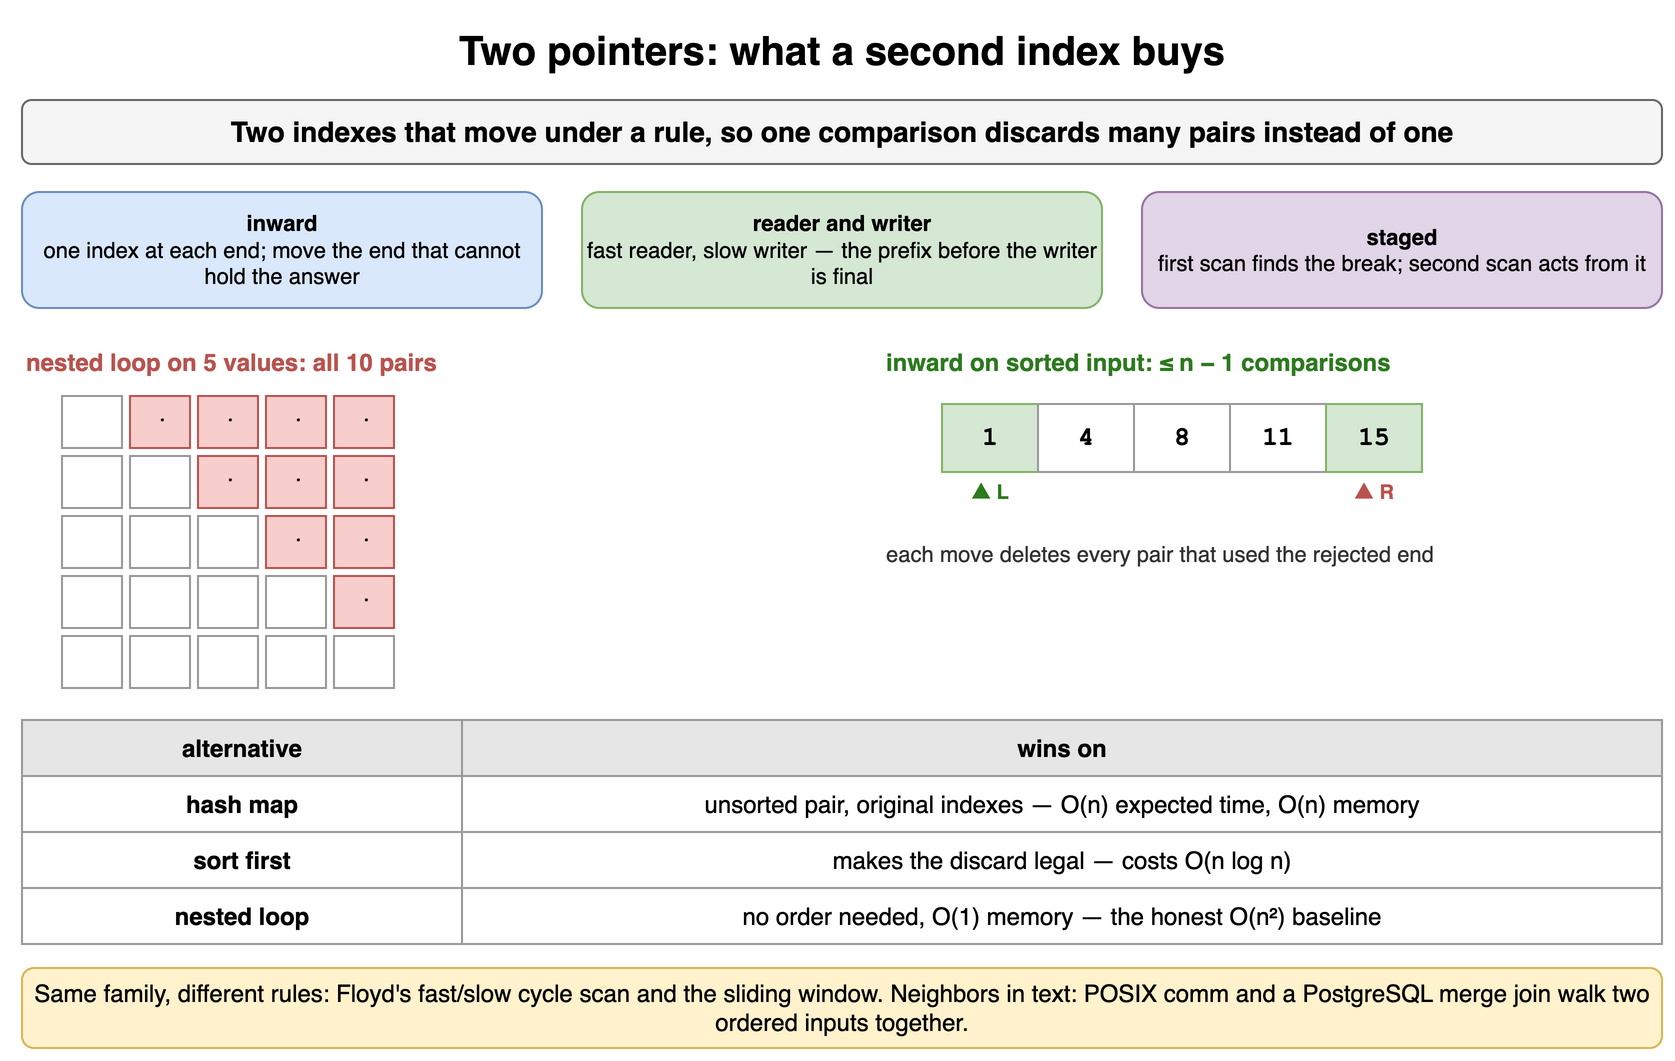

The diagram above was exported from draw.io. Its source (the exported page's mxGraphModel, read from the mxfile embedded in the PNG):
<mxGraphModel dx="900" dy="538" grid="1" gridSize="10" guides="1" tooltips="1" connect="1" arrows="1" fold="1" page="1" pageScale="1" pageWidth="900" pageHeight="538" math="0" shadow="0">
  <root>
    <mxCell id="0" />
    <mxCell id="1" parent="0" />
    <mxCell id="t11" value="Two pointers: what a second index buys" style="text;html=1;align=center;verticalAlign=middle;whiteSpace=wrap;fontSize=20;fontStyle=1;" vertex="1" parent="1">
      <mxGeometry x="40" y="10" width="820" height="30" as="geometry" />
    </mxCell>
    <mxCell id="t12" value="Two indexes that move under a rule, so one comparison discards many pairs instead of one" style="rounded=1;whiteSpace=wrap;html=1;fillColor=#f5f5f5;strokeColor=#666666;fontStyle=1;fontSize=14;" vertex="1" parent="1">
      <mxGeometry x="40" y="50" width="820" height="32" as="geometry" />
    </mxCell>
    <mxCell id="t13" value="inward&lt;br&gt;&lt;span style=&quot;font-weight:normal&quot;&gt;one index at each end; move the end that cannot hold the answer&lt;/span&gt;" style="rounded=1;whiteSpace=wrap;html=1;fillColor=#dae8fc;strokeColor=#6c8ebf;fontSize=11;align=center;fontStyle=1;" vertex="1" parent="1">
      <mxGeometry x="40" y="96" width="260" height="58" as="geometry" />
    </mxCell>
    <mxCell id="t14" value="reader and writer&lt;br&gt;&lt;span style=&quot;font-weight:normal&quot;&gt;fast reader, slow writer — the prefix before the writer is final&lt;/span&gt;" style="rounded=1;whiteSpace=wrap;html=1;fillColor=#d5e8d4;strokeColor=#82b366;fontSize=11;align=center;fontStyle=1;" vertex="1" parent="1">
      <mxGeometry x="320" y="96" width="260" height="58" as="geometry" />
    </mxCell>
    <mxCell id="t15" value="staged&lt;br&gt;&lt;span style=&quot;font-weight:normal&quot;&gt;first scan finds the break; second scan acts from it&lt;/span&gt;" style="rounded=1;whiteSpace=wrap;html=1;fillColor=#e1d5e7;strokeColor=#9673a6;fontSize=11;align=center;fontStyle=1;" vertex="1" parent="1">
      <mxGeometry x="600" y="96" width="260" height="58" as="geometry" />
    </mxCell>
    <mxCell id="t16" value="nested loop on 5 values: all 10 pairs" style="text;html=1;whiteSpace=wrap;fontSize=11;align=left;verticalAlign=middle;fontSize=12;fontColor=#b85450;fontStyle=1;" vertex="1" parent="1">
      <mxGeometry x="40" y="172" width="400" height="18" as="geometry" />
    </mxCell>
    <mxCell id="t17" value="" style="rounded=0;whiteSpace=wrap;html=1;fontFamily=Courier New;fontStyle=1;fontSize=13;fillColor=#ffffff;strokeColor=#999999;fontSize=11;" vertex="1" parent="1">
      <mxGeometry x="60" y="198" width="30" height="26" as="geometry" />
    </mxCell>
    <mxCell id="t18" value="·" style="rounded=0;whiteSpace=wrap;html=1;fontFamily=Courier New;fontStyle=1;fontSize=13;fillColor=#f8cecc;strokeColor=#b85450;fontSize=11;" vertex="1" parent="1">
      <mxGeometry x="94" y="198" width="30" height="26" as="geometry" />
    </mxCell>
    <mxCell id="t19" value="·" style="rounded=0;whiteSpace=wrap;html=1;fontFamily=Courier New;fontStyle=1;fontSize=13;fillColor=#f8cecc;strokeColor=#b85450;fontSize=11;" vertex="1" parent="1">
      <mxGeometry x="128" y="198" width="30" height="26" as="geometry" />
    </mxCell>
    <mxCell id="t110" value="·" style="rounded=0;whiteSpace=wrap;html=1;fontFamily=Courier New;fontStyle=1;fontSize=13;fillColor=#f8cecc;strokeColor=#b85450;fontSize=11;" vertex="1" parent="1">
      <mxGeometry x="162" y="198" width="30" height="26" as="geometry" />
    </mxCell>
    <mxCell id="t111" value="·" style="rounded=0;whiteSpace=wrap;html=1;fontFamily=Courier New;fontStyle=1;fontSize=13;fillColor=#f8cecc;strokeColor=#b85450;fontSize=11;" vertex="1" parent="1">
      <mxGeometry x="196" y="198" width="30" height="26" as="geometry" />
    </mxCell>
    <mxCell id="t112" value="" style="rounded=0;whiteSpace=wrap;html=1;fontFamily=Courier New;fontStyle=1;fontSize=13;fillColor=#ffffff;strokeColor=#999999;fontSize=11;" vertex="1" parent="1">
      <mxGeometry x="60" y="228" width="30" height="26" as="geometry" />
    </mxCell>
    <mxCell id="t113" value="" style="rounded=0;whiteSpace=wrap;html=1;fontFamily=Courier New;fontStyle=1;fontSize=13;fillColor=#ffffff;strokeColor=#999999;fontSize=11;" vertex="1" parent="1">
      <mxGeometry x="94" y="228" width="30" height="26" as="geometry" />
    </mxCell>
    <mxCell id="t114" value="·" style="rounded=0;whiteSpace=wrap;html=1;fontFamily=Courier New;fontStyle=1;fontSize=13;fillColor=#f8cecc;strokeColor=#b85450;fontSize=11;" vertex="1" parent="1">
      <mxGeometry x="128" y="228" width="30" height="26" as="geometry" />
    </mxCell>
    <mxCell id="t115" value="·" style="rounded=0;whiteSpace=wrap;html=1;fontFamily=Courier New;fontStyle=1;fontSize=13;fillColor=#f8cecc;strokeColor=#b85450;fontSize=11;" vertex="1" parent="1">
      <mxGeometry x="162" y="228" width="30" height="26" as="geometry" />
    </mxCell>
    <mxCell id="t116" value="·" style="rounded=0;whiteSpace=wrap;html=1;fontFamily=Courier New;fontStyle=1;fontSize=13;fillColor=#f8cecc;strokeColor=#b85450;fontSize=11;" vertex="1" parent="1">
      <mxGeometry x="196" y="228" width="30" height="26" as="geometry" />
    </mxCell>
    <mxCell id="t117" value="" style="rounded=0;whiteSpace=wrap;html=1;fontFamily=Courier New;fontStyle=1;fontSize=13;fillColor=#ffffff;strokeColor=#999999;fontSize=11;" vertex="1" parent="1">
      <mxGeometry x="60" y="258" width="30" height="26" as="geometry" />
    </mxCell>
    <mxCell id="t118" value="" style="rounded=0;whiteSpace=wrap;html=1;fontFamily=Courier New;fontStyle=1;fontSize=13;fillColor=#ffffff;strokeColor=#999999;fontSize=11;" vertex="1" parent="1">
      <mxGeometry x="94" y="258" width="30" height="26" as="geometry" />
    </mxCell>
    <mxCell id="t119" value="" style="rounded=0;whiteSpace=wrap;html=1;fontFamily=Courier New;fontStyle=1;fontSize=13;fillColor=#ffffff;strokeColor=#999999;fontSize=11;" vertex="1" parent="1">
      <mxGeometry x="128" y="258" width="30" height="26" as="geometry" />
    </mxCell>
    <mxCell id="t120" value="·" style="rounded=0;whiteSpace=wrap;html=1;fontFamily=Courier New;fontStyle=1;fontSize=13;fillColor=#f8cecc;strokeColor=#b85450;fontSize=11;" vertex="1" parent="1">
      <mxGeometry x="162" y="258" width="30" height="26" as="geometry" />
    </mxCell>
    <mxCell id="t121" value="·" style="rounded=0;whiteSpace=wrap;html=1;fontFamily=Courier New;fontStyle=1;fontSize=13;fillColor=#f8cecc;strokeColor=#b85450;fontSize=11;" vertex="1" parent="1">
      <mxGeometry x="196" y="258" width="30" height="26" as="geometry" />
    </mxCell>
    <mxCell id="t122" value="" style="rounded=0;whiteSpace=wrap;html=1;fontFamily=Courier New;fontStyle=1;fontSize=13;fillColor=#ffffff;strokeColor=#999999;fontSize=11;" vertex="1" parent="1">
      <mxGeometry x="60" y="288" width="30" height="26" as="geometry" />
    </mxCell>
    <mxCell id="t123" value="" style="rounded=0;whiteSpace=wrap;html=1;fontFamily=Courier New;fontStyle=1;fontSize=13;fillColor=#ffffff;strokeColor=#999999;fontSize=11;" vertex="1" parent="1">
      <mxGeometry x="94" y="288" width="30" height="26" as="geometry" />
    </mxCell>
    <mxCell id="t124" value="" style="rounded=0;whiteSpace=wrap;html=1;fontFamily=Courier New;fontStyle=1;fontSize=13;fillColor=#ffffff;strokeColor=#999999;fontSize=11;" vertex="1" parent="1">
      <mxGeometry x="128" y="288" width="30" height="26" as="geometry" />
    </mxCell>
    <mxCell id="t125" value="" style="rounded=0;whiteSpace=wrap;html=1;fontFamily=Courier New;fontStyle=1;fontSize=13;fillColor=#ffffff;strokeColor=#999999;fontSize=11;" vertex="1" parent="1">
      <mxGeometry x="162" y="288" width="30" height="26" as="geometry" />
    </mxCell>
    <mxCell id="t126" value="·" style="rounded=0;whiteSpace=wrap;html=1;fontFamily=Courier New;fontStyle=1;fontSize=13;fillColor=#f8cecc;strokeColor=#b85450;fontSize=11;" vertex="1" parent="1">
      <mxGeometry x="196" y="288" width="30" height="26" as="geometry" />
    </mxCell>
    <mxCell id="t127" value="" style="rounded=0;whiteSpace=wrap;html=1;fontFamily=Courier New;fontStyle=1;fontSize=13;fillColor=#ffffff;strokeColor=#999999;fontSize=11;" vertex="1" parent="1">
      <mxGeometry x="60" y="318" width="30" height="26" as="geometry" />
    </mxCell>
    <mxCell id="t128" value="" style="rounded=0;whiteSpace=wrap;html=1;fontFamily=Courier New;fontStyle=1;fontSize=13;fillColor=#ffffff;strokeColor=#999999;fontSize=11;" vertex="1" parent="1">
      <mxGeometry x="94" y="318" width="30" height="26" as="geometry" />
    </mxCell>
    <mxCell id="t129" value="" style="rounded=0;whiteSpace=wrap;html=1;fontFamily=Courier New;fontStyle=1;fontSize=13;fillColor=#ffffff;strokeColor=#999999;fontSize=11;" vertex="1" parent="1">
      <mxGeometry x="128" y="318" width="30" height="26" as="geometry" />
    </mxCell>
    <mxCell id="t130" value="" style="rounded=0;whiteSpace=wrap;html=1;fontFamily=Courier New;fontStyle=1;fontSize=13;fillColor=#ffffff;strokeColor=#999999;fontSize=11;" vertex="1" parent="1">
      <mxGeometry x="162" y="318" width="30" height="26" as="geometry" />
    </mxCell>
    <mxCell id="t131" value="" style="rounded=0;whiteSpace=wrap;html=1;fontFamily=Courier New;fontStyle=1;fontSize=13;fillColor=#ffffff;strokeColor=#999999;fontSize=11;" vertex="1" parent="1">
      <mxGeometry x="196" y="318" width="30" height="26" as="geometry" />
    </mxCell>
    <mxCell id="t132" value="inward on sorted input: ≤ n − 1 comparisons" style="text;html=1;whiteSpace=wrap;fontSize=11;align=left;verticalAlign=middle;fontSize=12;fontColor=#2d7a1f;fontStyle=1;" vertex="1" parent="1">
      <mxGeometry x="470" y="172" width="390" height="18" as="geometry" />
    </mxCell>
    <mxCell id="t133" value="1" style="rounded=0;whiteSpace=wrap;html=1;fontFamily=Courier New;fontStyle=1;fontSize=13;fillColor=#d5e8d4;strokeColor=#82b366;fontSize=13;" vertex="1" parent="1">
      <mxGeometry x="500" y="202" width="48" height="34" as="geometry" />
    </mxCell>
    <mxCell id="t134" value="4" style="rounded=0;whiteSpace=wrap;html=1;fontFamily=Courier New;fontStyle=1;fontSize=13;fillColor=#ffffff;strokeColor=#999999;fontSize=13;" vertex="1" parent="1">
      <mxGeometry x="548" y="202" width="48" height="34" as="geometry" />
    </mxCell>
    <mxCell id="t135" value="8" style="rounded=0;whiteSpace=wrap;html=1;fontFamily=Courier New;fontStyle=1;fontSize=13;fillColor=#ffffff;strokeColor=#999999;fontSize=13;" vertex="1" parent="1">
      <mxGeometry x="596" y="202" width="48" height="34" as="geometry" />
    </mxCell>
    <mxCell id="t136" value="11" style="rounded=0;whiteSpace=wrap;html=1;fontFamily=Courier New;fontStyle=1;fontSize=13;fillColor=#ffffff;strokeColor=#999999;fontSize=13;" vertex="1" parent="1">
      <mxGeometry x="644" y="202" width="48" height="34" as="geometry" />
    </mxCell>
    <mxCell id="t137" value="15" style="rounded=0;whiteSpace=wrap;html=1;fontFamily=Courier New;fontStyle=1;fontSize=13;fillColor=#d5e8d4;strokeColor=#82b366;fontSize=13;" vertex="1" parent="1">
      <mxGeometry x="692" y="202" width="48" height="34" as="geometry" />
    </mxCell>
    <mxCell id="t138" value="▲ L" style="text;html=1;whiteSpace=wrap;fontSize=11;align=center;verticalAlign=middle;fontSize=10;fontColor=#2d7a1f;fontStyle=1;" vertex="1" parent="1">
      <mxGeometry x="480" y="238" width="88" height="16" as="geometry" />
    </mxCell>
    <mxCell id="t139" value="▲ R" style="text;html=1;whiteSpace=wrap;fontSize=11;align=center;verticalAlign=middle;fontSize=10;fontColor=#b85450;fontStyle=1;" vertex="1" parent="1">
      <mxGeometry x="672" y="238" width="88" height="16" as="geometry" />
    </mxCell>
    <mxCell id="t140" value="each move deletes every pair that used the rejected end" style="text;html=1;whiteSpace=wrap;fontSize=11;align=left;verticalAlign=middle;fontSize=11;fontColor=#333333;" vertex="1" parent="1">
      <mxGeometry x="470" y="262" width="390" height="30" as="geometry" />
    </mxCell>
    <mxCell id="t141" value="alternative" style="whiteSpace=wrap;html=1;fillColor=#e6e6e6;strokeColor=#999999;fontStyle=1;fontSize=12;" vertex="1" parent="1">
      <mxGeometry x="40" y="360" width="220" height="28" as="geometry" />
    </mxCell>
    <mxCell id="t142" value="wins on" style="whiteSpace=wrap;html=1;fillColor=#e6e6e6;strokeColor=#999999;fontStyle=1;fontSize=12;" vertex="1" parent="1">
      <mxGeometry x="260" y="360" width="600" height="28" as="geometry" />
    </mxCell>
    <mxCell id="t143" value="hash map" style="whiteSpace=wrap;html=1;strokeColor=#999999;fontSize=12;fillColor=#ffffff;fontStyle=1;" vertex="1" parent="1">
      <mxGeometry x="40" y="388" width="220" height="28" as="geometry" />
    </mxCell>
    <mxCell id="t144" value="unsorted pair, original indexes — O(n) expected time, O(n) memory" style="whiteSpace=wrap;html=1;strokeColor=#999999;fontSize=12;fillColor=#ffffff;" vertex="1" parent="1">
      <mxGeometry x="260" y="388" width="600" height="28" as="geometry" />
    </mxCell>
    <mxCell id="t145" value="sort first" style="whiteSpace=wrap;html=1;strokeColor=#999999;fontSize=12;fillColor=#ffffff;fontStyle=1;" vertex="1" parent="1">
      <mxGeometry x="40" y="416" width="220" height="28" as="geometry" />
    </mxCell>
    <mxCell id="t146" value="makes the discard legal — costs O(n log n)" style="whiteSpace=wrap;html=1;strokeColor=#999999;fontSize=12;fillColor=#ffffff;" vertex="1" parent="1">
      <mxGeometry x="260" y="416" width="600" height="28" as="geometry" />
    </mxCell>
    <mxCell id="t147" value="nested loop" style="whiteSpace=wrap;html=1;strokeColor=#999999;fontSize=12;fillColor=#ffffff;fontStyle=1;" vertex="1" parent="1">
      <mxGeometry x="40" y="444" width="220" height="28" as="geometry" />
    </mxCell>
    <mxCell id="t148" value="no order needed, O(1) memory — the honest O(n²) baseline" style="whiteSpace=wrap;html=1;strokeColor=#999999;fontSize=12;fillColor=#ffffff;" vertex="1" parent="1">
      <mxGeometry x="260" y="444" width="600" height="28" as="geometry" />
    </mxCell>
    <mxCell id="t149" value="Same family, different rules: Floyd's fast/slow cycle scan and the sliding window. Neighbors in text: POSIX comm and a PostgreSQL merge join walk two ordered inputs together." style="rounded=1;whiteSpace=wrap;html=1;fillColor=#fff2cc;strokeColor=#d6b656;fontSize=12;align=center;" vertex="1" parent="1">
      <mxGeometry x="40" y="484" width="820" height="40" as="geometry" />
    </mxCell>
  </root>
</mxGraphModel>